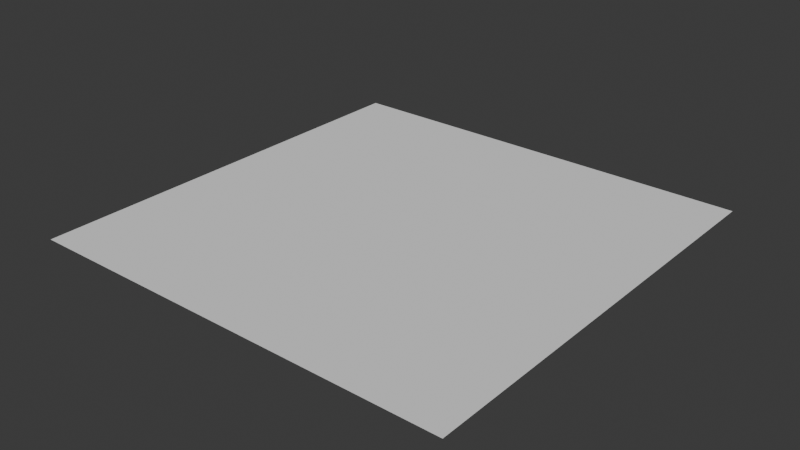 # Source: Road_1.blend  (saved by Blender 5.0.119; exported with 4.5.12 LTS)
import bpy
from mathutils import Matrix  # noqa: F401  (used for matrix-valued properties, if any)

bpy.ops.wm.read_factory_settings(use_empty=True)
scene = bpy.context.scene
scene.name = 'Scene'

# ---- collections
col_collection = bpy.data.collections.new('Collection'); scene.collection.children.link(col_collection)

# ---- world
world_world = bpy.data.worlds.new('World'); scene.world = world_world
world_world.use_nodes = True; world_world.node_tree.nodes.clear()
_N = world_world.node_tree.nodes; _L = world_world.node_tree.links
n0 = _N.new('ShaderNodeOutputWorld'); n0.name = 'World Output'; n0.location = (200, 100)
n1 = _N.new('ShaderNodeBackground'); n1.name = 'Background'; n1.location = (-200, 100)
n1.inputs[0].default_value = (0.05088, 0.05088, 0.05088, 1.0)
_L.new(n1.outputs[0], n0.inputs[0])
n0.is_active_output = True
world_world.color = (0.05088, 0.05088, 0.05088)
world_world.sun_shadow_jitter_overblur = 0.0

# ---- meshes
me_plane = bpy.data.meshes.new('Plane')
me_plane.from_pydata([(-1.0, -1.0, 0.0), (1.0, -1.0, 0.0), (-1.0, 1.0, 0.0), (1.0, 1.0, 0.0)], [], [(0, 1, 3, 2)])
_uv = me_plane.uv_layers.new(name='UVMap')
_uv.uv.foreach_set('vector', [0.0, 0.0, 1.0, 0.0, 1.0, 1.0, 0.0, 1.0])
me_plane.update()

# ---- objects
ob_plane = bpy.data.objects.new('Plane', me_plane)

# ---- transforms, parenting, visibility, modifiers, constraints
ob_plane.location = (0.0, 0.0, 0.0)
ob_plane.scale = (3.0, 3.0, 1.0)

# ---- collection membership
scene.collection.objects.link(ob_plane)

# ---- scene / render settings (as saved in the file)
scene.frame_start = 1; scene.frame_end = 250; scene.frame_set(1)
scene.render.engine = 'BLENDER_EEVEE_NEXT'
scene.render.bake_bias = 0.0
scene.render.bake_samples = 0
scene.cycles.sampling_pattern = 'TABULATED_SOBOL'
scene.eevee.use_volume_custom_range = False
bpy.context.view_layer.update()

# ---- added for rendering (the .blend has no active camera and no usable light): camera, sun
cam_auto = bpy.data.cameras.new('AutoCamera')
cam_auto.lens = 50.0
cam_auto.sensor_width = 36.0
cam_auto.clip_end = 1000.0
ob_auto_camera = bpy.data.objects.new('AutoCamera', cam_auto)
scene.collection.objects.link(ob_auto_camera)
ob_auto_camera.location = (7.85079, -9.42095, 6.28063)
ob_auto_camera.rotation_euler = (1.09748, -7.21219e-08, 0.694738)
scene.camera = ob_auto_camera
light_auto_sun = bpy.data.lights.new('AutoSun', 'SUN')
light_auto_sun.energy = 3.0
light_auto_sun.angle = 0.0523599
ob_auto_sun = bpy.data.objects.new('AutoSun', light_auto_sun)
scene.collection.objects.link(ob_auto_sun)
ob_auto_sun.rotation_euler = (0.872665, 0.174533, 0.523599)
bpy.context.view_layer.update()
